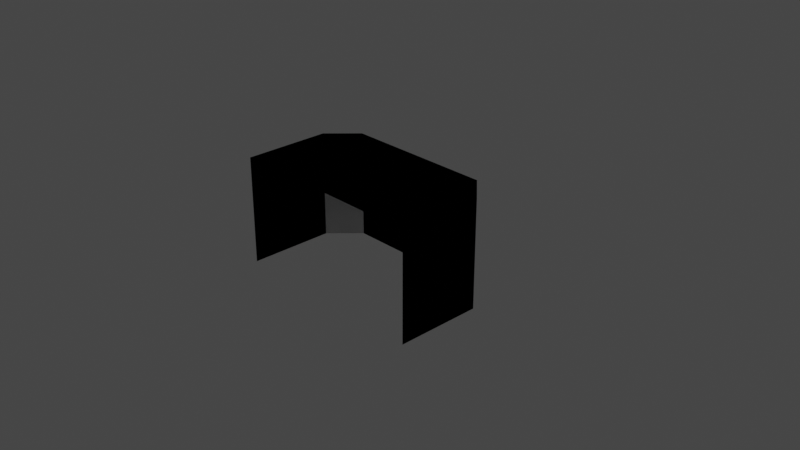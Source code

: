 # Source: net.blend  (saved by Blender 2.93.21; exported with 4.5.12 LTS)
import bpy
from mathutils import Matrix  # noqa: F401  (used for matrix-valued properties, if any)

bpy.ops.wm.read_factory_settings(use_empty=True)
scene = bpy.context.scene
scene.name = 'Scene'

# ---- collections
col_collection = bpy.data.collections.new('Collection'); scene.collection.children.link(col_collection)

# ---- materials (node trees are filled in below, after node groups)
mat_material = bpy.data.materials.new('Material')
mat_material.alpha_threshold = 0.0
mat_material.use_transparent_shadow = False
mat_material.line_color = (0.0, 0.0, 0.0, 1.0)

# ---- material node trees
mat_material.use_nodes = True; mat_material.node_tree.nodes.clear()
_N = mat_material.node_tree.nodes; _L = mat_material.node_tree.links
n0 = _N.new('ShaderNodeOutputMaterial'); n0.name = 'Material Output'; n0.location = (300, 300)
n1 = _N.new('ShaderNodeBsdfPrincipled'); n1.name = 'Principled BSDF'; n1.location = (10, 300)
n1.distribution = 'GGX'
n1.subsurface_method = 'BURLEY'
n1.inputs[2].default_value = 0.4
n1.inputs[3].default_value = 1.45
n1.inputs[27].default_value = (0.0, 0.0, 0.0, 1.0)
n1.inputs[28].default_value = 1.0
_L.new(n1.outputs[0], n0.inputs[0])
n0.is_active_output = True

# ---- world
world_world = bpy.data.worlds.new('World'); scene.world = world_world
world_world.use_nodes = True; world_world.node_tree.nodes.clear()
_N = world_world.node_tree.nodes; _L = world_world.node_tree.links
n0 = _N.new('ShaderNodeOutputWorld'); n0.name = 'World Output'; n0.location = (300, 300)
n1 = _N.new('ShaderNodeBackground'); n1.name = 'Background'; n1.location = (10, 300)
n1.inputs[0].default_value = (0.05088, 0.05088, 0.05088, 1.0)
_L.new(n1.outputs[0], n0.inputs[0])
n0.is_active_output = True
world_world.color = (0.05088, 0.05088, 0.05088)
world_world.use_sun_shadow = False
world_world.sun_shadow_jitter_overblur = 0.0

# ---- cameras
cam_camera = bpy.data.cameras.new('Camera')
cam_camera.clip_end = 100.0
cam_camera.ortho_scale = 7.314

# ---- lights
light_light = bpy.data.lights.new('Light', 'POINT')
light_light.transmission_factor = 0.0
light_light.energy = 1000.0
light_light.shadow_soft_size = 0.1
light_light.shadow_maximum_resolution = 0.006
light_light.use_absolute_resolution = True

# ---- meshes
me_cube = bpy.data.meshes.new('Cube')
me_cube.from_pydata([(1.106, -0.0595, 0.622), (1.106, -0.0595, -0.5531), (1.106, -1.0, 0.622), (1.106, -1.0, -0.5531), (-0.00382, 0.2418, 0.622), (-0.00382, 0.2418, -0.5531), (-0.00382, -1.0, 0.622), (0.563, 0.2418, -0.5531), (1.106, -0.0595, 0.0), (1.106, -1.0, 0.0), (-0.00382, 0.2418, 0.0), (0.563, -1.0, 0.622), (1.106, -0.358, 0.622), (-0.00382, -0.358, 0.622), (0.563, 0.2418, 0.622), (1.106, -0.358, -0.5531), (0.563, 0.2418, 0.0), (1.106, -0.358, 0.0), (0.563, -0.358, 0.622), (1.106, -0.0595, 0.3336), (0.278, 0.2418, -0.5531), (1.106, -0.0595, -0.2938), (1.106, -1.0, 0.3336), (1.106, -1.0, -0.2938), (-0.00382, 0.2418, -0.2938), (0.278, -1.0, 0.622), (1.106, -0.6818, 0.622), (0.8249, 0.2418, -0.5531), (-0.00382, -0.0595, 0.622), (0.8249, 0.2418, 0.622), (-0.00382, 0.2418, 0.3336), (0.8249, -1.0, 0.622), (-0.00382, -0.6818, 0.622), (0.278, 0.2418, 0.622), (1.106, -0.6818, -0.5531), (0.8249, 0.2418, 0.0), (0.278, 0.2418, 0.0), (0.563, 0.2418, -0.2938), (0.563, 0.2418, 0.3336), (1.106, -0.6818, 0.0), (1.106, -0.358, -0.2938), (1.106, -0.358, 0.3336), (0.563, -0.6818, 0.622), (0.563, -0.0595, 0.622), (0.8249, -0.358, 0.622), (0.278, -0.358, 0.622), (0.278, -0.0595, 0.622), (0.8249, -0.0595, 0.622), (0.8249, -0.6818, 0.622), (1.106, -0.6818, -0.2938), (0.8249, 0.2418, 0.3336), (1.106, -0.6818, 0.3336), (0.8249, 0.2418, -0.2938), (0.278, 0.2418, 0.3336), (0.278, 0.2418, -0.2938), (0.278, -0.6818, 0.622), (1.106, -0.0595, 0.622), (1.106, -0.0595, -0.5531), (1.106, -1.0, 0.622), (1.106, -1.0, -0.5531), (-0.00382, 0.2418, 0.622), (-0.00382, 0.2418, -0.5531), (-0.00382, -1.0, 0.622), (0.563, 0.2418, -0.5531), (1.106, -0.0595, 0.0), (1.106, -1.0, 0.0), (-0.00382, 0.2418, 0.0), (0.563, -1.0, 0.622), (1.106, -0.358, 0.622), (-0.00382, -0.358, 0.622), (0.563, 0.2418, 0.622), (1.106, -0.358, -0.5531), (0.563, 0.2418, 0.0), (1.106, -0.358, 0.0), (0.563, -0.358, 0.622), (1.106, -0.0595, 0.3336), (0.278, 0.2418, -0.5531), (1.106, -0.0595, -0.2938), (1.106, -1.0, 0.3336), (1.106, -1.0, -0.2938), (-0.00382, 0.2418, -0.2938), (0.278, -1.0, 0.622), (1.106, -0.6818, 0.622), (0.8249, 0.2418, -0.5531), (-0.00382, -0.0595, 0.622), (0.8249, 0.2418, 0.622), (-0.00382, 0.2418, 0.3336), (0.8249, -1.0, 0.622), (-0.00382, -0.6818, 0.622), (0.278, 0.2418, 0.622), (1.106, -0.6818, -0.5531), (0.8249, 0.2418, 0.0), (0.278, 0.2418, 0.0), (0.563, 0.2418, -0.2938), (0.563, 0.2418, 0.3336), (1.106, -0.6818, 0.0), (1.106, -0.358, -0.2938), (1.106, -0.358, 0.3336), (0.563, -0.6818, 0.622), (0.563, -0.0595, 0.622), (0.8249, -0.358, 0.622), (0.278, -0.358, 0.622), (0.278, -0.0595, 0.622), (0.8249, -0.0595, 0.622), (0.8249, -0.6818, 0.622), (1.106, -0.6818, -0.2938), (0.8249, 0.2418, 0.3336), (1.106, -0.6818, 0.3336), (0.8249, 0.2418, -0.2938), (0.278, 0.2418, 0.3336), (0.278, 0.2418, -0.2938), (0.278, -0.6818, 0.622)], [], [(55, 32, 6, 25), (54, 36, 16, 37), (53, 33, 14, 38), (52, 35, 8, 21), (51, 26, 2, 22), (50, 29, 0, 19), (49, 39, 9, 23), (21, 8, 17, 40), (19, 0, 12, 41), (48, 42, 11, 31), (47, 43, 18, 44), (46, 28, 13, 45), (43, 46, 45, 18), (14, 33, 46, 43), (33, 4, 28, 46), (0, 47, 44, 12), (29, 14, 43, 47), (26, 48, 31, 2), (12, 44, 48, 26), (44, 18, 42, 48), (8, 19, 41, 17), (1, 21, 40, 15), (34, 49, 23, 3), (15, 40, 49, 34), (40, 17, 39, 49), (35, 50, 19, 8), (16, 38, 50, 35), (38, 14, 29, 50), (39, 51, 22, 9), (17, 41, 51, 39), (41, 12, 26, 51), (27, 52, 21, 1), (7, 37, 52, 27), (37, 16, 35, 52), (36, 53, 38, 16), (10, 30, 53, 36), (30, 4, 33, 53), (20, 54, 37, 7), (5, 24, 54, 20), (24, 10, 36, 54), (42, 55, 25, 11), (18, 45, 55, 42), (45, 13, 32, 55), (29, 47, 0), (111, 81, 62, 88), (110, 93, 72, 92), (109, 94, 70, 89), (108, 77, 64, 91), (107, 78, 58, 82), (106, 75, 56, 85), (105, 79, 65, 95), (77, 96, 73, 64), (75, 97, 68, 56), (104, 87, 67, 98), (103, 100, 74, 99), (102, 101, 69, 84), (99, 74, 101, 102), (70, 99, 102, 89), (89, 102, 84, 60), (56, 68, 100, 103), (85, 103, 99, 70), (82, 58, 87, 104), (68, 82, 104, 100), (100, 104, 98, 74), (64, 73, 97, 75), (57, 71, 96, 77), (90, 59, 79, 105), (71, 90, 105, 96), (96, 105, 95, 73), (91, 64, 75, 106), (72, 91, 106, 94), (94, 106, 85, 70), (95, 65, 78, 107), (73, 95, 107, 97), (97, 107, 82, 68), (83, 57, 77, 108), (63, 83, 108, 93), (93, 108, 91, 72), (92, 72, 94, 109), (66, 92, 109, 86), (86, 109, 89, 60), (76, 63, 93, 110), (61, 76, 110, 80), (80, 110, 92, 66), (98, 67, 81, 111), (74, 98, 111, 101), (101, 111, 88, 69), (85, 56, 103)])
_uv = me_cube.uv_layers.new(name='UVMap')
_uv.uv.foreach_set('vector', [0.8125, 0.6875, 0.875, 0.6875, 0.875, 0.75, 0.8125, 0.75, 0.4375, 0.3125, 0.5, 0.3125, 0.5, 0.375, 0.4375, 0.375, 0.5625, 0.3125, 0.625, 0.3125, 0.625, 0.375, 0.5625, 0.375, 0.4375, 0.4375, 0.5, 0.4375, 0.5, 0.5, 0.4375, 0.5, 0.5625, 0.6875, 0.625, 0.6875, 0.625, 0.75, 0.5625, 0.75, 0.5625, 0.4375, 0.625, 0.4375, 0.625, 0.5, 0.5625, 0.5, 0.4375, 0.6875, 0.5, 0.6875, 0.5, 0.75, 0.4375, 0.75, 0.4375, 0.5625, 0.5, 0.5625, 0.5, 0.625, 0.4375, 0.625, 0.5625, 0.5625, 0.625, 0.5625, 0.625, 0.625, 0.5625, 0.625, 0.6875, 0.6875, 0.75, 0.6875, 0.75, 0.75, 0.6875, 0.75, 0.6875, 0.5625, 0.75, 0.5625, 0.75, 0.625, 0.6875, 0.625, 0.8125, 0.5625, 0.875, 0.5625, 0.875, 0.625, 0.8125, 0.625, 0.75, 0.5625, 0.8125, 0.5625, 0.8125, 0.625, 0.75, 0.625, 0.75, 0.5, 0.8125, 0.5, 0.8125, 0.5625, 0.75, 0.5625, 0.8125, 0.5, 0.875, 0.5, 0.875, 0.5625, 0.8125, 0.5625, 0.625, 0.5625, 0.6875, 0.5625, 0.6875, 0.625, 0.625, 0.625, 0.6875, 0.5, 0.75, 0.5, 0.75, 0.5625, 0.6875, 0.5625, 0.625, 0.6875, 0.6875, 0.6875, 0.6875, 0.75, 0.625, 0.75, 0.625, 0.625, 0.6875, 0.625, 0.6875, 0.6875, 0.625, 0.6875, 0.6875, 0.625, 0.75, 0.625, 0.75, 0.6875, 0.6875, 0.6875, 0.5, 0.5625, 0.5625, 0.5625, 0.5625, 0.625, 0.5, 0.625, 0.375, 0.5625, 0.4375, 0.5625, 0.4375, 0.625, 0.375, 0.625, 0.375, 0.6875, 0.4375, 0.6875, 0.4375, 0.75, 0.375, 0.75, 0.375, 0.625, 0.4375, 0.625, 0.4375, 0.6875, 0.375, 0.6875, 0.4375, 0.625, 0.5, 0.625, 0.5, 0.6875, 0.4375, 0.6875, 0.5, 0.4375, 0.5625, 0.4375, 0.5625, 0.5, 0.5, 0.5, 0.5, 0.375, 0.5625, 0.375, 0.5625, 0.4375, 0.5, 0.4375, 0.5625, 0.375, 0.625, 0.375, 0.625, 0.4375, 0.5625, 0.4375, 0.5, 0.6875, 0.5625, 0.6875, 0.5625, 0.75, 0.5, 0.75, 0.5, 0.625, 0.5625, 0.625, 0.5625, 0.6875, 0.5, 0.6875, 0.5625, 0.625, 0.625, 0.625, 0.625, 0.6875, 0.5625, 0.6875, 0.375, 0.4375, 0.4375, 0.4375, 0.4375, 0.5, 0.375, 0.5, 0.375, 0.375, 0.4375, 0.375, 0.4375, 0.4375, 0.375, 0.4375, 0.4375, 0.375, 0.5, 0.375, 0.5, 0.4375, 0.4375, 0.4375, 0.5, 0.3125, 0.5625, 0.3125, 0.5625, 0.375, 0.5, 0.375, 0.5, 0.25, 0.5625, 0.25, 0.5625, 0.3125, 0.5, 0.3125, 0.5625, 0.25, 0.625, 0.25, 0.625, 0.3125, 0.5625, 0.3125, 0.375, 0.3125, 0.4375, 0.3125, 0.4375, 0.375, 0.375, 0.375, 0.375, 0.25, 0.4375, 0.25, 0.4375, 0.3125, 0.375, 0.3125, 0.4375, 0.25, 0.5, 0.25, 0.5, 0.3125, 0.4375, 0.3125, 0.75, 0.6875, 0.8125, 0.6875, 0.8125, 0.75, 0.75, 0.75, 0.75, 0.625, 0.8125, 0.625, 0.8125, 0.6875, 0.75, 0.6875, 0.8125, 0.625, 0.875, 0.625, 0.875, 0.6875, 0.8125, 0.6875, 0.6875, 0.5, 0.6875, 0.5625, 0.625, 0.5625, 0.8125, 0.6875, 0.8125, 0.75, 0.875, 0.75, 0.875, 0.6875, 0.4375, 0.3125, 0.4375, 0.375, 0.5, 0.375, 0.5, 0.3125, 0.5625, 0.3125, 0.5625, 0.375, 0.625, 0.375, 0.625, 0.3125, 0.4375, 0.4375, 0.4375, 0.5, 0.5, 0.5, 0.5, 0.4375, 0.5625, 0.6875, 0.5625, 0.75, 0.625, 0.75, 0.625, 0.6875, 0.5625, 0.4375, 0.5625, 0.5, 0.625, 0.5, 0.625, 0.4375, 0.4375, 0.6875, 0.4375, 0.75, 0.5, 0.75, 0.5, 0.6875, 0.4375, 0.5625, 0.4375, 0.625, 0.5, 0.625, 0.5, 0.5625, 0.5625, 0.5625, 0.5625, 0.625, 0.625, 0.625, 0.625, 0.5625, 0.6875, 0.6875, 0.6875, 0.75, 0.75, 0.75, 0.75, 0.6875, 0.6875, 0.5625, 0.6875, 0.625, 0.75, 0.625, 0.75, 0.5625, 0.8125, 0.5625, 0.8125, 0.625, 0.875, 0.625, 0.875, 0.5625, 0.75, 0.5625, 0.75, 0.625, 0.8125, 0.625, 0.8125, 0.5625, 0.75, 0.5, 0.75, 0.5625, 0.8125, 0.5625, 0.8125, 0.5, 0.8125, 0.5, 0.8125, 0.5625, 0.875, 0.5625, 0.875, 0.5, 0.625, 0.5625, 0.625, 0.625, 0.6875, 0.625, 0.6875, 0.5625, 0.6875, 0.5, 0.6875, 0.5625, 0.75, 0.5625, 0.75, 0.5, 0.625, 0.6875, 0.625, 0.75, 0.6875, 0.75, 0.6875, 0.6875, 0.625, 0.625, 0.625, 0.6875, 0.6875, 0.6875, 0.6875, 0.625, 0.6875, 0.625, 0.6875, 0.6875, 0.75, 0.6875, 0.75, 0.625, 0.5, 0.5625, 0.5, 0.625, 0.5625, 0.625, 0.5625, 0.5625, 0.375, 0.5625, 0.375, 0.625, 0.4375, 0.625, 0.4375, 0.5625, 0.375, 0.6875, 0.375, 0.75, 0.4375, 0.75, 0.4375, 0.6875, 0.375, 0.625, 0.375, 0.6875, 0.4375, 0.6875, 0.4375, 0.625, 0.4375, 0.625, 0.4375, 0.6875, 0.5, 0.6875, 0.5, 0.625, 0.5, 0.4375, 0.5, 0.5, 0.5625, 0.5, 0.5625, 0.4375, 0.5, 0.375, 0.5, 0.4375, 0.5625, 0.4375, 0.5625, 0.375, 0.5625, 0.375, 0.5625, 0.4375, 0.625, 0.4375, 0.625, 0.375, 0.5, 0.6875, 0.5, 0.75, 0.5625, 0.75, 0.5625, 0.6875, 0.5, 0.625, 0.5, 0.6875, 0.5625, 0.6875, 0.5625, 0.625, 0.5625, 0.625, 0.5625, 0.6875, 0.625, 0.6875, 0.625, 0.625, 0.375, 0.4375, 0.375, 0.5, 0.4375, 0.5, 0.4375, 0.4375, 0.375, 0.375, 0.375, 0.4375, 0.4375, 0.4375, 0.4375, 0.375, 0.4375, 0.375, 0.4375, 0.4375, 0.5, 0.4375, 0.5, 0.375, 0.5, 0.3125, 0.5, 0.375, 0.5625, 0.375, 0.5625, 0.3125, 0.5, 0.25, 0.5, 0.3125, 0.5625, 0.3125, 0.5625, 0.25, 0.5625, 0.25, 0.5625, 0.3125, 0.625, 0.3125, 0.625, 0.25, 0.375, 0.3125, 0.375, 0.375, 0.4375, 0.375, 0.4375, 0.3125, 0.375, 0.25, 0.375, 0.3125, 0.4375, 0.3125, 0.4375, 0.25, 0.4375, 0.25, 0.4375, 0.3125, 0.5, 0.3125, 0.5, 0.25, 0.75, 0.6875, 0.75, 0.75, 0.8125, 0.75, 0.8125, 0.6875, 0.75, 0.625, 0.75, 0.6875, 0.8125, 0.6875, 0.8125, 0.625, 0.8125, 0.625, 0.8125, 0.6875, 0.875, 0.6875, 0.875, 0.625, 0.6875, 0.5, 0.625, 0.5625, 0.6875, 0.5625])
me_cube.materials.append(mat_material)
me_cube.use_remesh_preserve_volume = False
me_cube.use_remesh_preserve_attributes = False
me_cube.use_mirror_vertex_groups = False
me_cube.update()

# ---- objects
ob_cube = bpy.data.objects.new('Cube', me_cube)
ob_light = bpy.data.objects.new('Light', light_light)
ob_camera = bpy.data.objects.new('Camera', cam_camera)

# ---- transforms, parenting, visibility, modifiers, constraints
ob_cube.location = (0.0, 0.0, 0.0)
ob_cube.lock_rotations_4d = False
ob_cube.empty_display_type = 'ARROWS'
ob_cube.lineart.crease_threshold = 0.0
_m = ob_cube.modifiers.new('Mirror', 'MIRROR')
ob_light.location = (4.076, 1.005, 5.904)
ob_light.rotation_euler = (0.6503, 0.05522, 1.866)
ob_light.lock_rotations_4d = False
ob_light.empty_display_type = 'ARROWS'
ob_light.color = (0.0, 0.0, 0.0, 0.0)
ob_light.lineart.crease_threshold = 0.0
ob_camera.location = (7.359, -6.926, 4.958)
ob_camera.rotation_euler = (1.109, 0.0, 0.8149)
ob_camera.lock_rotations_4d = False
ob_camera.empty_display_type = 'ARROWS'
ob_camera.color = (0.0, 0.0, 0.0, 0.0)
ob_camera.display_type = 'WIRE'
ob_camera.lineart.crease_threshold = 0.0

# ---- collection membership
col_collection.objects.link(ob_cube)
col_collection.objects.link(ob_light)
col_collection.objects.link(ob_camera)

# ---- scene / render settings (as saved in the file)
scene.camera = ob_camera
scene.frame_start = 1; scene.frame_end = 250; scene.frame_set(1)
scene.render.engine = 'BLENDER_EEVEE_NEXT'
scene.cycles.use_denoising = False
scene.cycles.samples = 128
scene.cycles.sampling_pattern = 'TABULATED_SOBOL'
scene.cycles.use_adaptive_sampling = False
scene.cycles.use_light_tree = False
scene.view_settings.view_transform = 'Filmic'
bpy.context.view_layer.update()
